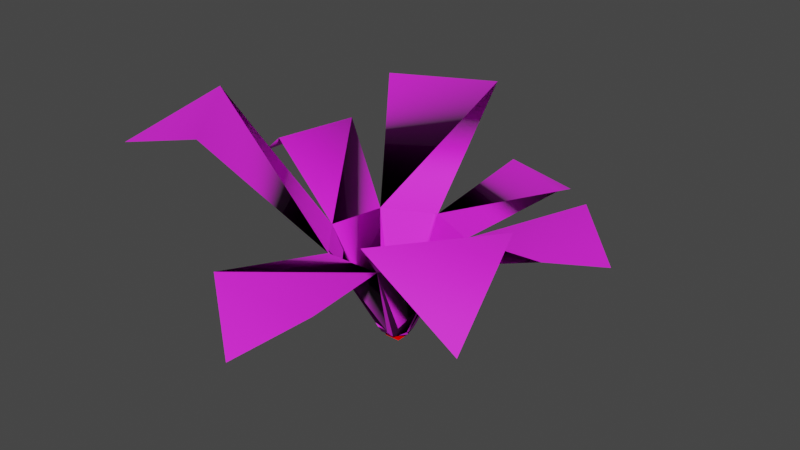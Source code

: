 # Source: plant02v.blend  (saved by Blender 3.0.42; exported with 4.5.12 LTS)
import bpy
from mathutils import Matrix  # noqa: F401  (used for matrix-valued properties, if any)

bpy.ops.wm.read_factory_settings(use_empty=True)
scene = bpy.context.scene
scene.name = 'Scene'

# ---- collections
col_collection = bpy.data.collections.new('Collection'); scene.collection.children.link(col_collection)

# ---- images (referenced by path relative to the original .blend; pixels are not part of the script)
import os
ASSET_DIR = os.environ.get("B2B_ASSET_DIR", "")  # directory of the original .blend (textures are referenced by path, not embedded)
HERE = os.path.dirname(os.path.abspath(__file__))  # packed textures are extracted next to this script under _unpacked/

def load_image(name, relpath, width, height, colorspace="sRGB"):
    """Load a texture the original file referenced (path relative to the .blend, or extracted next to this script)."""
    p = next((c for c in (os.path.join(HERE, relpath), os.path.join(ASSET_DIR, relpath)) if relpath and os.path.exists(c)), "")
    if p:
        img = bpy.data.images.load(p, check_existing=True)
        img.name = name
    else:  # same state as the original file: an image datablock whose file is absent (Cycles renders it pink)
        img = bpy.data.images.new(name, width, height)
        img.source = "FILE"
        img.filepath = "//" + (relpath or name)
    img.colorspace_settings.name = colorspace
    return img
img_plant08_png = load_image('PLANT08.png', 'PLANT08.png', 1024, 1024, 'sRGB')

# ---- materials (node trees are filled in below, after node groups)
mat_material1 = bpy.data.materials.new('Material1')
mat_material1.use_transparent_shadow = False
mat_material1.diffuse_color = (0.0, 0.0, 0.0, 1.0)
mat_material1.specular_color = (0.0, 0.0, 0.0)
mat_material1.roughness = 0.8
mat_material1.specular_intensity = 1.0
mat_vhot = bpy.data.materials.new('vhot')
mat_vhot.use_transparent_shadow = False

# ---- material node trees
mat_material1.use_nodes = True; mat_material1.node_tree.nodes.clear()
_N = mat_material1.node_tree.nodes; _L = mat_material1.node_tree.links
n0 = _N.new('ShaderNodeBsdfPrincipled'); n0.name = 'Principled BSDF'; n0.location = (300, 300)
n0.distribution = 'GGX'
n0.subsurface_method = 'RANDOM_WALK_SKIN'
n0.inputs[2].default_value = 0.8
n0.inputs[3].default_value = 1.45
n0.inputs[13].default_value = 1.0
n0.inputs[27].default_value = (0.0, 0.0, 0.0, 1.0)
n1 = _N.new('ShaderNodeOutputMaterial'); n1.name = 'Material Output'; n1.location = (600, 300)
n2 = _N.new('ShaderNodeTexImage'); n2.name = 'Image Texture.001'; n2.location = (0, 600)
n2.image = img_plant08_png
_L.new(n0.outputs[0], n1.inputs[0])
_L.new(n2.outputs[0], n0.inputs[0])
n1.is_active_output = True
mat_vhot.use_nodes = True; mat_vhot.node_tree.nodes.clear()
_N = mat_vhot.node_tree.nodes; _L = mat_vhot.node_tree.links
n0 = _N.new('ShaderNodeOutputMaterial'); n0.name = 'Material Output'; n0.location = (300, 300)
n1 = _N.new('ShaderNodeBsdfDiffuse'); n1.name = 'Diffuse BSDF'; n1.location = (10, 300)
n1.inputs[0].default_value = (1.0, 0.0, 0.0, 1.0)
n1.inputs[1].default_value = 0.5
_L.new(n1.outputs[0], n0.inputs[0])
n0.is_active_output = True

# ---- world
world_world = bpy.data.worlds.new('World'); scene.world = world_world
world_world.use_nodes = True; world_world.node_tree.nodes.clear()
_N = world_world.node_tree.nodes; _L = world_world.node_tree.links
n0 = _N.new('ShaderNodeOutputWorld'); n0.name = 'World Output'; n0.location = (300, 300)
n1 = _N.new('ShaderNodeBackground'); n1.name = 'Background'; n1.location = (10, 300)
n1.inputs[0].default_value = (0.05088, 0.05088, 0.05088, 1.0)
_L.new(n1.outputs[0], n0.inputs[0])
n0.is_active_output = True
world_world.color = (0.05088, 0.05088, 0.05088)
world_world.use_sun_shadow = False
world_world.sun_shadow_jitter_overblur = 0.0

# ---- meshes
me_plant07 = bpy.data.meshes.new('plant07')
me_plant07.from_pydata([(-2.974, 0.2512, -0.05674), (-1.707, 0.9909, 0.6241), (-1.989, -0.3354, 0.6241), (-0.6281, 0.4084, -0.4018), (-0.8142, -0.4672, -0.4018), (-0.0101, -0.0242, -1.934), (-0.05593, -0.2399, -1.934), (0.3046, -0.407, -1.934), (0.4395, -0.2326, -1.934), (0.3873, -0.01829, -1.934), (0.1872, 0.07444, -1.934), (0.08408, -0.4103, -1.934), (1.197, -0.4373, -0.4018), (0.9848, 0.4323, -0.4018), (0.1725, 0.8087, -0.4018), (-0.2458, -1.159, -0.4018), (0.6493, -1.145, -0.4018), (0.2034, -0.4085, -1.934), (0.08489, 0.0233, -1.934), (0.1139, 0.7794, -0.4018), (-0.7658, -0.526, -0.4018), (0.04484, -0.4993, -1.752), (0.2245, -0.4434, -1.862), (-0.3007, -1.092, -0.4018), (-0.3442, -0.5121, -1.104), (-0.5703, 0.4373, -0.4018), (0.09786, 0.3619, -1.248), (0.4742, -0.2419, -1.864), (0.9976, 0.38, -0.4018), (0.2588, -0.4077, -1.934), (0.2165, -0.4302, -1.889), (0.36, -0.3354, -1.934), (0.7131, -0.3065, -1.381), (0.429, -0.279, -1.892), (1.179, -0.3634, -0.4018), (-0.6281, 0.4084, -0.4018), (-0.8142, -0.4672, -0.4018), (-0.0101, -0.0242, -1.934), (-0.0101, -0.0242, -1.934), (-0.05593, -0.2399, -1.934), (-0.05593, -0.2399, -1.934), (0.3046, -0.407, -1.934), (0.3046, -0.407, -1.934), (0.4395, -0.2326, -1.934), (0.4395, -0.2326, -1.934), (0.3873, -0.01829, -1.934), (0.3873, -0.01829, -1.934), (0.1872, 0.07444, -1.934), (0.1872, 0.07444, -1.934), (0.08408, -0.4103, -1.934), (0.08408, -0.4103, -1.934), (1.197, -0.4373, -0.4018), (0.9848, 0.4323, -0.4018), (0.1725, 0.8087, -0.4018), (-0.2458, -1.159, -0.4018), (0.6493, -1.145, -0.4018), (0.2034, -0.4085, -1.934), (0.08489, 0.0233, -1.934), (0.04484, -0.4993, -1.752), (0.4742, -0.2419, -1.864), (0.2588, -0.4077, -1.934), (0.36, -0.3354, -1.934), (0.7131, -0.3065, -1.381)], [], [(31, 29, 7), (29, 11, 17), (11, 5, 6), (29, 5, 11), (10, 18, 6), (10, 8, 9), (8, 6, 31), (10, 6, 8), (31, 9, 8), (9, 18, 10), (18, 6, 5), (9, 6, 18), (17, 11, 5), (17, 7, 29), (7, 5, 31), (17, 5, 7), (23, 24, 20), (24, 15, 21), (23, 15, 24), (22, 54, 16), (58, 54, 22), (23, 21, 15), (24, 21, 23), (58, 16, 54), (22, 16, 58), (30, 58, 22), (58, 56, 49), (30, 56, 58), (30, 49, 56), (49, 22, 58), (30, 22, 49), (26, 25, 19), (0, 2, 1), (2, 1, 4), (1, 4, 3), (3, 39, 37), (26, 38, 57), (24, 36, 20), (36, 50, 40), (4, 3, 39), (25, 38, 35), (25, 26, 38), (24, 50, 21), (50, 24, 36), (32, 28, 27), (34, 28, 32), (34, 27, 28), (32, 27, 34), (62, 33, 59), (16, 30, 22), (62, 55, 51), (55, 61, 42), (61, 62, 33), (55, 62, 61), (32, 34, 12), (16, 60, 41), (30, 60, 16), (33, 42, 61), (42, 51, 55), (51, 33, 62), (42, 33, 51), (33, 43, 61), (59, 43, 33), (30, 60, 56), (13, 47, 45), (26, 53, 19), (53, 57, 48), (26, 57, 53), (27, 46, 44), (14, 13, 47), (26, 48, 57), (48, 19, 53), (26, 19, 48), (28, 46, 52), (28, 27, 46)])
me_plant07.polygons.foreach_set('use_smooth', [True] * 75)
_k = set([(0, 1), (0, 2), (1, 2), (1, 3), (1, 4), (2, 4), (3, 4), (3, 37), (3, 39), (4, 39), (5, 6), (5, 7), (5, 11), (5, 17), (5, 18), (5, 29), (5, 31), (6, 8), (6, 9), (6, 10), (6, 11), (6, 18), (6, 31), (7, 17), (7, 29), (7, 31), (8, 9), (8, 10), (8, 31), (9, 10), (9, 18), (9, 31), (10, 18), (11, 17), (11, 29), (12, 32), (12, 34), (13, 14), (13, 45), (13, 47), (14, 47), (15, 21), (15, 23), (15, 24), (16, 22), (16, 30), (16, 41), (16, 54), (16, 58), (16, 60), (17, 29), (19, 25), (19, 26), (19, 48), (19, 53), (20, 23), (20, 24), (20, 36), (21, 23), (21, 24), (21, 50), (22, 30), (22, 49), (22, 54), (22, 58), (23, 24), (24, 36), (24, 50), (25, 26), (25, 35), (25, 38), (26, 38), (26, 48), (26, 53), (26, 57), (27, 28), (27, 32), (27, 34), (27, 44), (27, 46), (28, 32), (28, 34), (28, 46), (28, 52), (29, 31), (30, 49), (30, 56), (30, 58), (30, 60), (32, 34), (33, 42), (33, 43), (33, 51), (33, 59), (33, 61), (33, 62), (35, 38), (36, 40), (36, 50), (37, 39), (38, 57), (40, 50), (41, 60), (42, 51), (42, 55), (42, 61), (43, 59), (43, 61), (44, 46), (45, 47), (46, 52), (48, 53), (48, 57), (49, 56), (49, 58), (51, 55), (51, 62), (53, 57), (54, 58), (55, 61), (55, 62), (56, 58), (56, 60), (59, 62), (61, 62)])
me_plant07.attributes.new('sharp_edge', 'BOOLEAN', 'EDGE').data.foreach_set('value', [ (min(e.vertices), max(e.vertices)) in _k for e in me_plant07.edges])
_uv = me_plant07.uv_layers.new(name='UVMap')
_uv.uv.foreach_set('vector', [1.466, -0.5827, 1.301, -0.561, 1.377, -0.5616, 1.301, -0.561, 1.009, -0.5585, 1.208, -0.5602, 1.009, -0.5585, 0.8293, -0.6684, 0.7651, -0.606, 1.301, -0.561, 0.8293, -0.6684, 1.009, -0.5585, 1.153, -0.6987, 0.9853, -0.683, 0.7651, -0.606, 1.153, -0.6987, 1.593, -0.6131, 1.493, -0.6741, 1.593, -0.6131, 0.7651, -0.606, 1.466, -0.5827, 1.153, -0.6987, 0.7651, -0.606, 1.593, -0.6131, 1.466, -0.5827, 1.493, -0.6741, 1.593, -0.6131, 1.493, -0.6741, 0.9853, -0.683, 1.153, -0.6987, 0.9853, -0.683, 0.7651, -0.606, 0.8293, -0.6684, 1.493, -0.6741, 0.7651, -0.606, 0.9853, -0.683, 1.208, -0.5602, 1.009, -0.5585, 0.8293, -0.6684, 1.208, -0.5602, 1.377, -0.5616, 1.301, -0.561, 1.377, -0.5616, 0.8293, -0.6684, 1.466, -0.5827, 1.208, -0.5602, 0.8293, -0.6684, 1.377, -0.5616, 0.8506, -0.7922, 0.5042, -0.8885, 0.1381, -0.7922, 0.5042, -0.8885, 0.9348, -0.7922, 0.8419, -0.9773, 0.8506, -0.7922, 0.9348, -0.7922, 0.5042, -0.8885, 0.5428, -0.9923, 0.06036, -0.7922, 0.9315, -0.7922, 0.1334, -0.9773, 0.06036, -0.7922, 0.5428, -0.9923, 0.8506, -0.7922, 0.8419, -0.9773, 0.9348, -0.7922, 0.5042, -0.8885, 0.8419, -0.9773, 0.8506, -0.7922, 0.1334, -0.9773, 0.9315, -0.7922, 0.06036, -0.7922, 0.5428, -0.9923, 0.9315, -0.7922, 0.1334, -0.9773, 0.5356, -0.9961, 0.1334, -0.9773, 0.5428, -0.9923, 0.1334, -0.9773, 0.5236, -1.002, 0.1432, -1.002, 0.5356, -0.9961, 0.5236, -1.002, 0.1334, -0.9773, 0.5356, -0.9961, 0.1432, -1.002, 0.5236, -1.002, 0.1432, -1.002, 0.5428, -0.9923, 0.1334, -0.9773, 0.5356, -0.9961, 0.5428, -0.9923, 0.1432, -1.002, 0.3172, -0.9082, 0.8545, -0.7922, 0.11, -0.7922, 0.4617, 0.01033, 0.9416, -0.3909, 0.0648, -0.3909, 0.9416, -0.3909, 0.0648, -0.3909, 0.9174, -0.7922, 0.0648, -0.3909, 0.9174, -0.7922, 0.04615, -0.7922, 0.04615, -0.7922, 0.8143, -1.002, 0.1111, -1.002, 0.3172, -0.9082, 0.8239, -1.002, 0.4853, -1.002, 0.5042, -0.8885, 0.06397, -0.7922, 0.1381, -0.7922, 0.06397, -0.7922, 0.8293, -1.002, 0.1266, -1.002, 0.9174, -0.7922, 0.04615, -0.7922, 0.8143, -1.002, 0.8545, -0.7922, 0.8239, -1.002, 0.9174, -0.7922, 0.8545, -0.7922, 0.3172, -0.9082, 0.8239, -1.002, 0.5042, -0.8885, 0.8293, -1.002, 0.8419, -0.9773, 0.8293, -1.002, 0.5042, -0.8885, 0.06397, -0.7922, 0.1444, -0.9264, 0.8963, -0.7922, 0.1774, -0.9927, 0.1514, -0.7922, 0.8963, -0.7922, 0.1444, -0.9264, 0.1514, -0.7922, 0.1774, -0.9927, 0.8963, -0.7922, 0.1444, -0.9264, 0.1774, -0.9927, 0.1514, -0.7922, 0.9011, -0.9264, 0.7153, -0.9965, 0.8808, -0.9927, 0.9315, -0.7922, 0.5356, -0.9961, 0.5428, -0.9923, 0.9011, -0.9264, 0.07101, -0.7922, 0.9423, -0.7922, 0.07101, -0.7922, 0.4631, -1.002, 0.1747, -1.002, 0.4631, -1.002, 0.9011, -0.9264, 0.7153, -0.9965, 0.07101, -0.7922, 0.9011, -0.9264, 0.4631, -1.002, 0.1444, -0.9264, 0.1514, -0.7922, 0.07747, -0.7922, 0.9315, -0.7922, 0.7003, -1.002, 0.8463, -1.002, 0.5356, -0.9961, 0.7003, -1.002, 0.9315, -0.7922, 0.7153, -0.9965, 0.1747, -1.002, 0.4631, -1.002, 0.1747, -1.002, 0.9423, -0.7922, 0.07101, -0.7922, 0.9423, -0.7922, 0.7153, -0.9965, 0.9011, -0.9264, 0.1747, -1.002, 0.7153, -0.9965, 0.9423, -0.7922, 0.7153, -0.9965, 0.8778, -1.002, 0.4631, -1.002, 0.8808, -0.9927, 0.8778, -1.002, 0.7153, -0.9965, 0.5356, -0.9961, 0.7003, -1.002, 0.5236, -1.002, 0.08036, -0.7922, 0.8733, -1.002, 0.1701, -1.002, 0.3172, -0.9082, 0.0462, -0.7922, 0.11, -0.7922, 0.0462, -0.7922, 0.4853, -1.002, 0.1207, -1.002, 0.3172, -0.9082, 0.4853, -1.002, 0.0462, -0.7922, 0.1774, -0.9927, 0.8854, -1.002, 0.1822, -1.002, 0.9518, -0.7922, 0.08036, -0.7922, 0.8733, -1.002, 0.3172, -0.9082, 0.1207, -1.002, 0.4853, -1.002, 0.1207, -1.002, 0.11, -0.7922, 0.0462, -0.7922, 0.3172, -0.9082, 0.11, -0.7922, 0.1207, -1.002, 0.8963, -0.7922, 0.8854, -1.002, 0.9487, -0.7922, 0.8963, -0.7922, 0.1774, -0.9927, 0.8854, -1.002])
me_plant07.materials.append(mat_material1)
me_plant07.update()
me_x00pl0606 = bpy.data.meshes.new('@x00pl0606')
me_x00pl0606.from_pydata([(1.574, 0.1125, -0.4069), (0.2923, -1.59, -0.4069)], [], [])
me_x00pl0606.update()
me_s00bb = bpy.data.meshes.new('@s00bb')
me_s00bb.from_pydata([(2.658, -1.987, -0.5017), (1.393, -2.294, 0.7068), (2.575, -0.7661, 0.7068), (0.6493, -1.145, -0.4018), (1.197, -0.4373, -0.4018)], [], [(2, 1, 4), (2, 0, 1), (1, 4, 3)])
me_s00bb.polygons.foreach_set('use_smooth', [True] * 3)
_k = set([(0, 1), (0, 2), (1, 2), (1, 3), (1, 4), (2, 4), (3, 4)])
me_s00bb.attributes.new('sharp_edge', 'BOOLEAN', 'EDGE').data.foreach_set('value', [ (min(e.vertices), max(e.vertices)) in _k for e in me_s00bb.edges])
_uv = me_s00bb.uv_layers.new(name='UVMap')
_uv.uv.foreach_set('vector', [0.9267, -0.3909, 0.05009, -0.3909, 0.9423, -0.7922, 0.9267, -0.3909, 0.4918, 0.01033, 0.05009, -0.3909, 0.05009, -0.3909, 0.9423, -0.7922, 0.07101, -0.7922])
me_s00bb.materials.append(mat_material1)
me_s00bb.update()
me_x01pl0606 = bpy.data.meshes.new('@x01pl0606')
me_x01pl0606.from_pydata([(0.8112, 1.143, -0.4161), (1.35, -0.8649, -0.4161)], [], [])
me_x01pl0606.update()
me_s01ff = bpy.data.meshes.new('@s01ff')
me_s01ff.from_pydata([(3.176, 0.7388, -0.2279), (2.768, -0.3808, 0.1901), (2.324, 1.445, 0.1901), (1.197, -0.4373, -0.4018), (0.9848, 0.4323, -0.4018)], [], [(2, 1, 4), (2, 0, 1), (1, 4, 3)])
me_s01ff.polygons.foreach_set('use_smooth', [True] * 3)
_k = set([(0, 1), (0, 2), (1, 2), (1, 3), (1, 4), (2, 4), (3, 4)])
me_s01ff.attributes.new('sharp_edge', 'BOOLEAN', 'EDGE').data.foreach_set('value', [ (min(e.vertices), max(e.vertices)) in _k for e in me_s01ff.edges])
_uv = me_s01ff.uv_layers.new(name='UVMap')
_uv.uv.foreach_set('vector', [0.9309, -0.3909, 0.05413, -0.3909, 0.9487, -0.7922, 0.9309, -0.3909, 0.492, 0.01033, 0.05413, -0.3909, 0.05413, -0.3909, 0.9487, -0.7922, 0.07747, -0.7922])
me_s01ff.materials.append(mat_material1)
me_s01ff.update()
me_x02pl0606 = bpy.data.meshes.new('@x02pl0606')
me_x02pl0606.from_pydata([(-0.3476, 1.025, -0.4186), (1.076, 0.3915, -0.4186)], [], [])
me_x02pl0606.update()
me_s02jj = bpy.data.meshes.new('@s02jj')
me_s02jj.from_pydata([(1.177, 2.957, -0.463), (1.581, 1.901, 0.004722), (0.3958, 2.45, 0.004722), (0.9848, 0.4323, -0.4018), (0.1725, 0.8087, -0.4018)], [], [(2, 1, 4), (2, 0, 1), (1, 4, 3)])
me_s02jj.polygons.foreach_set('use_smooth', [True] * 3)
_k = set([(0, 1), (0, 2), (1, 2), (1, 3), (1, 4), (2, 4), (3, 4)])
me_s02jj.attributes.new('sharp_edge', 'BOOLEAN', 'EDGE').data.foreach_set('value', [ (min(e.vertices), max(e.vertices)) in _k for e in me_s02jj.edges])
_uv = me_s02jj.uv_layers.new(name='UVMap')
_uv.uv.foreach_set('vector', [0.9465, -0.3909, 0.0697, -0.3909, 0.9518, -0.7922, 0.9465, -0.3909, 0.4805, 0.01033, 0.0697, -0.3909, 0.0697, -0.3909, 0.9518, -0.7922, 0.08036, -0.7922])
me_s02jj.materials.append(mat_material1)
me_s02jj.update()
me_x05pl0606 = bpy.data.meshes.new('@x05pl0606')
me_x05pl0606.from_pydata([(-0.8841, -1.145, -0.4193), (1.105, -1.153, -0.4193)], [], [])
me_x05pl0606.update()
me_s05dd = bpy.data.meshes.new('@s05dd')
me_s05dd.from_pydata([(0.174, -3.511, -0.8425), (0.999, -2.762, -0.1916), (-0.7904, -2.789, -0.1916), (0.6493, -1.145, -0.4018), (-0.2458, -1.159, -0.4018)], [], [(1, 2, 3), (1, 0, 2), (2, 3, 4)])
me_s05dd.polygons.foreach_set('use_smooth', [True] * 3)
_k = set([(0, 1), (0, 2), (1, 2), (1, 3), (2, 3), (2, 4), (3, 4)])
me_s05dd.attributes.new('sharp_edge', 'BOOLEAN', 'EDGE').data.foreach_set('value', [ (min(e.vertices), max(e.vertices)) in _k for e in me_s05dd.edges])
_uv = me_s05dd.uv_layers.new(name='UVMap')
_uv.uv.foreach_set('vector', [0.933, -0.3909, 0.05609, -0.3909, 0.9315, -0.7922, 0.933, -0.3909, 0.4568, 0.01033, 0.05609, -0.3909, 0.05609, -0.3909, 0.9315, -0.7922, 0.06036, -0.7922])
me_s05dd.materials.append(mat_material1)
me_s05dd.update()
me_x03pl0606 = bpy.data.meshes.new('@x03pl0606')
me_x03pl0606.from_pydata([(-1.014, 0.229, -0.4334), (0.7488, 1.08, -0.4334)], [], [])
me_x03pl0606.update()
me_s03ll = bpy.data.meshes.new('@s03ll')
me_s03ll.from_pydata([(-1.257, 3.518, 0.02724), (-0.1525, 2.717, 1.101), (-1.725, 1.931, 1.101), (0.1725, 0.8087, -0.4018), (-0.6281, 0.4084, -0.4018)], [], [(2, 1, 4), (2, 0, 1), (1, 4, 3)])
me_s03ll.polygons.foreach_set('use_smooth', [True] * 3)
_k = set([(0, 1), (0, 2), (1, 2), (1, 3), (1, 4), (2, 4), (3, 4)])
me_s03ll.attributes.new('sharp_edge', 'BOOLEAN', 'EDGE').data.foreach_set('value', [ (min(e.vertices), max(e.vertices)) in _k for e in me_s03ll.edges])
_uv = me_s03ll.uv_layers.new(name='UVMap')
_uv.uv.foreach_set('vector', [0.9314, -0.3909, 0.05439, -0.3909, 0.9174, -0.7922, 0.9314, -0.3909, 0.4612, 0.01033, 0.05439, -0.3909, 0.05439, -0.3909, 0.9174, -0.7922, 0.0462, -0.7922])
me_s03ll.materials.append(mat_material1)
me_s03ll.update()
me_x04pl0606 = bpy.data.meshes.new('@x04pl0606')
me_x04pl0606.from_pydata([(-1.343, 0.2342, -0.409), (0.02866, -1.536, -0.409)], [], [])
me_x04pl0606.update()
me_s04nn = bpy.data.meshes.new('@s04nn')
me_s04nn.from_pydata([(-2.937, -2.419, 0.9752), (-2.612, -0.876, 1.459), (-1.317, -2.452, 1.459), (-0.8142, -0.4672, -0.4018), (-0.2458, -1.159, -0.4018)], [], [(2, 1, 4), (2, 0, 1), (1, 4, 3)])
me_s04nn.polygons.foreach_set('use_smooth', [True] * 3)
_k = set([(0, 1), (0, 2), (1, 2), (1, 3), (1, 4), (2, 4), (3, 4)])
me_s04nn.attributes.new('sharp_edge', 'BOOLEAN', 'EDGE').data.foreach_set('value', [ (min(e.vertices), max(e.vertices)) in _k for e in me_s04nn.edges])
_uv = me_s04nn.uv_layers.new(name='UVMap')
_uv.uv.foreach_set('vector', [0.9539, -0.3909, 0.0776, -0.3909, 0.9348, -0.7922, 0.9539, -0.3909, 0.4436, 0.01033, 0.0776, -0.3909, 0.0776, -0.3909, 0.9348, -0.7922, 0.06397, -0.7922])
me_s04nn.materials.append(mat_material1)
me_s04nn.update()
me_cube = bpy.data.meshes.new('Cube')
me_cube.from_pydata([(-0.125, -0.125, -0.125), (-0.125, -0.125, 0.125), (-0.125, 0.125, -0.125), (-0.125, 0.125, 0.125), (0.125, -0.125, -0.125), (0.125, -0.125, 0.125), (0.125, 0.125, -0.125), (0.125, 0.125, 0.125)], [], [(0, 1, 3, 2), (2, 3, 7, 6), (6, 7, 5, 4), (4, 5, 1, 0), (2, 6, 4, 0), (7, 3, 1, 5)])
_uv = me_cube.uv_layers.new(name='UVMap')
_uv.uv.foreach_set('vector', [0.375, 0.0, 0.625, 0.0, 0.625, 0.25, 0.375, 0.25, 0.375, 0.25, 0.625, 0.25, 0.625, 0.5, 0.375, 0.5, 0.375, 0.5, 0.625, 0.5, 0.625, 0.75, 0.375, 0.75, 0.375, 0.75, 0.625, 0.75, 0.625, 1.0, 0.375, 1.0, 0.125, 0.5, 0.375, 0.5, 0.375, 0.75, 0.125, 0.75, 0.625, 0.5, 0.875, 0.5, 0.875, 0.75, 0.625, 0.75])
me_cube.materials.append(mat_vhot)
me_cube.use_remesh_fix_poles = True
me_cube.use_remesh_preserve_attributes = False
me_cube.update()

# ---- objects
ob_plant07 = bpy.data.objects.new('plant07', me_plant07)
ob_x00pl0606 = bpy.data.objects.new('@x00pl0606', me_x00pl0606)
ob_s00bb = bpy.data.objects.new('@s00bb', me_s00bb)
ob_x01pl0606 = bpy.data.objects.new('@x01pl0606', me_x01pl0606)
ob_s01ff = bpy.data.objects.new('@s01ff', me_s01ff)
ob_x02pl0606 = bpy.data.objects.new('@x02pl0606', me_x02pl0606)
ob_s02jj = bpy.data.objects.new('@s02jj', me_s02jj)
ob_x05pl0606 = bpy.data.objects.new('@x05pl0606', me_x05pl0606)
ob_s05dd = bpy.data.objects.new('@s05dd', me_s05dd)
ob_x03pl0606 = bpy.data.objects.new('@x03pl0606', me_x03pl0606)
ob_s03ll = bpy.data.objects.new('@s03ll', me_s03ll)
ob_x04pl0606 = bpy.data.objects.new('@x04pl0606', me_x04pl0606)
ob_s04nn = bpy.data.objects.new('@s04nn', me_s04nn)
ob_h02pl = bpy.data.objects.new('@h02pl', me_cube)

# ---- transforms, parenting, visibility, modifiers, constraints
ob_plant07.location = (0.0, 0.0, 0.0)
ob_x00pl0606.location = (0.0, 0.0, 0.0)
ob_s00bb.location = (0.0, 0.0, 0.0)
ob_x01pl0606.location = (0.0, 0.0, 0.0)
ob_s01ff.location = (0.0, 0.0, 0.0)
ob_x02pl0606.location = (0.0, 0.0, 0.0)
ob_s02jj.location = (0.0, 0.0, 0.0)
ob_x05pl0606.location = (0.0, 0.0, 0.0)
ob_s05dd.location = (0.0, 0.0, 0.0)
ob_x03pl0606.location = (0.0, 0.0, 0.0)
ob_s03ll.location = (0.0, 0.0, 0.0)
ob_x04pl0606.location = (0.0, 0.0, 0.0)
ob_s04nn.location = (0.0, 0.0, 0.0)
ob_h02pl.location = (0.1918, -0.1679, -1.934)

# ---- collection membership
col_collection.objects.link(ob_plant07)
col_collection.objects.link(ob_x00pl0606)
col_collection.objects.link(ob_s00bb)
col_collection.objects.link(ob_x01pl0606)
col_collection.objects.link(ob_s01ff)
col_collection.objects.link(ob_x02pl0606)
col_collection.objects.link(ob_s02jj)
col_collection.objects.link(ob_x05pl0606)
col_collection.objects.link(ob_s05dd)
col_collection.objects.link(ob_x03pl0606)
col_collection.objects.link(ob_s03ll)
col_collection.objects.link(ob_x04pl0606)
col_collection.objects.link(ob_s04nn)
col_collection.objects.link(ob_h02pl)

# ---- scene / render settings (as saved in the file)
scene.frame_start = 1; scene.frame_end = 250; scene.frame_set(1)
scene.render.engine = 'BLENDER_EEVEE_NEXT'
scene.cycles.use_denoising = False
scene.cycles.sampling_pattern = 'TABULATED_SOBOL'
scene.cycles.use_light_tree = False
scene.view_settings.view_transform = 'Filmic'
bpy.context.view_layer.update()

# ---- added for rendering (the .blend has no active camera and no usable light): camera, sun
cam_auto = bpy.data.cameras.new('AutoCamera')
cam_auto.lens = 50.0
cam_auto.sensor_width = 36.0
cam_auto.clip_end = 1000.0
ob_auto_camera = bpy.data.objects.new('AutoCamera', cam_auto)
scene.collection.objects.link(ob_auto_camera)
ob_auto_camera.location = (9.33513, -11.0774, 7.08743)
ob_auto_camera.rotation_euler = (1.09748, -7.21219e-08, 0.694738)
scene.camera = ob_auto_camera
light_auto_sun = bpy.data.lights.new('AutoSun', 'SUN')
light_auto_sun.energy = 3.0
light_auto_sun.angle = 0.0523599
ob_auto_sun = bpy.data.objects.new('AutoSun', light_auto_sun)
scene.collection.objects.link(ob_auto_sun)
ob_auto_sun.rotation_euler = (0.872665, 0.174533, 0.523599)
bpy.context.view_layer.update()
